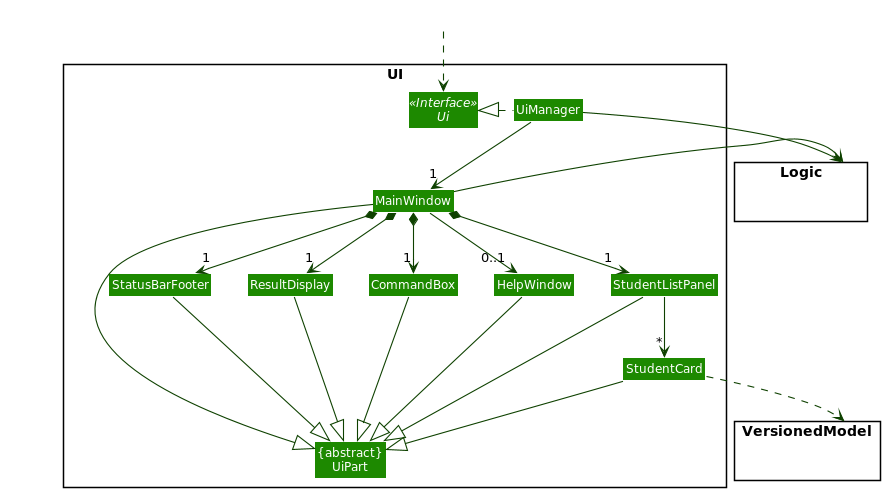

The diagram above was rendered by PlantUML. Its source (embedded in the PNG):
@startuml
!include ../../style.puml
skinparam arrowThickness 1.1
skinparam arrowColor UI_COLOR_T4
skinparam classBackgroundColor UI_COLOR

package UI <<Rectangle>>{
Interface Ui <<Interface>>
Class "{abstract}\nUiPart" as UiPart
Class UiManager
Class MainWindow
Class HelpWindow
Class ResultDisplay
Class StudentListPanel
Class StudentCard
Class StatusBarFooter
Class CommandBox
}

package VersionedModel <<Rectangle>> {
Class HiddenModel #FFFFFF
}

package Logic <<Rectangle>> {
Class HiddenLogic #FFFFFF
}

Class HiddenOutside #FFFFFF
HiddenOutside ..> Ui

UiManager .left.|> Ui
UiManager -down-> "1" MainWindow
MainWindow *-down->  "1" CommandBox
MainWindow *-down-> "1" ResultDisplay
MainWindow *-down-> "1" StudentListPanel
MainWindow *-down-> "1" StatusBarFooter
MainWindow --> "0..1" HelpWindow

StudentListPanel -down-> "*" StudentCard

MainWindow -left-|> UiPart

ResultDisplay --|> UiPart
CommandBox --|> UiPart
StudentListPanel --|> UiPart
StudentCard --|> UiPart
StatusBarFooter --|> UiPart
HelpWindow --|> UiPart

StudentCard ..> VersionedModel
UiManager -right-> Logic
MainWindow -left-> Logic

StudentListPanel -[hidden]left- HelpWindow
HelpWindow -[hidden]left- CommandBox
CommandBox -[hidden]left- ResultDisplay
ResultDisplay -[hidden]left- StatusBarFooter

MainWindow -[hidden]-|> UiPart
@enduml